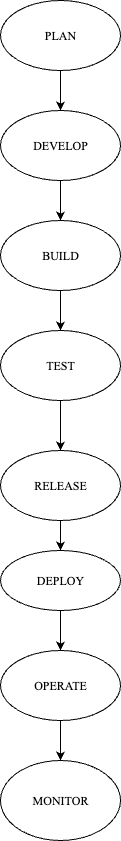

The diagram above was exported from draw.io. Its source (the exported page's mxGraphModel, read from the mxfile embedded in the PNG):
<mxGraphModel dx="1183" dy="805" grid="1" gridSize="10" guides="1" tooltips="1" connect="1" arrows="1" fold="1" page="1" pageScale="1" pageWidth="850" pageHeight="1100" math="0" shadow="0">
  <root>
    <mxCell id="0" />
    <mxCell id="1" parent="0" />
    <mxCell id="nuoBShqy4_rqVB8WesFo-2" value="PLAN" style="ellipse;whiteSpace=wrap;html=1;fontFamily=Times New Roman;strokeColor=default;" vertex="1" parent="1">
      <mxGeometry x="365" y="20" width="120" height="70" as="geometry" />
    </mxCell>
    <mxCell id="nuoBShqy4_rqVB8WesFo-6" value="" style="endArrow=classic;html=1;rounded=0;exitX=0.5;exitY=1;exitDx=0;exitDy=0;entryX=0.5;entryY=0;entryDx=0;entryDy=0;" edge="1" parent="1" source="nuoBShqy4_rqVB8WesFo-2" target="nuoBShqy4_rqVB8WesFo-7">
      <mxGeometry width="50" height="50" relative="1" as="geometry">
        <mxPoint x="420" y="120" as="sourcePoint" />
        <mxPoint x="425" y="120" as="targetPoint" />
      </mxGeometry>
    </mxCell>
    <mxCell id="nuoBShqy4_rqVB8WesFo-7" value="&lt;font face=&quot;Times New Roman&quot;&gt;DEVELOP&lt;/font&gt;" style="ellipse;whiteSpace=wrap;html=1;" vertex="1" parent="1">
      <mxGeometry x="365" y="130" width="120" height="70" as="geometry" />
    </mxCell>
    <mxCell id="nuoBShqy4_rqVB8WesFo-8" value="" style="endArrow=classic;html=1;rounded=0;exitX=0.5;exitY=1;exitDx=0;exitDy=0;" edge="1" parent="1" source="nuoBShqy4_rqVB8WesFo-7">
      <mxGeometry width="50" height="50" relative="1" as="geometry">
        <mxPoint x="400" y="360" as="sourcePoint" />
        <mxPoint x="425" y="240" as="targetPoint" />
      </mxGeometry>
    </mxCell>
    <mxCell id="nuoBShqy4_rqVB8WesFo-12" value="&lt;font face=&quot;Times New Roman&quot;&gt;BUILD&lt;/font&gt;" style="ellipse;whiteSpace=wrap;html=1;" vertex="1" parent="1">
      <mxGeometry x="365" y="240" width="120" height="70" as="geometry" />
    </mxCell>
    <mxCell id="nuoBShqy4_rqVB8WesFo-13" value="" style="endArrow=classic;html=1;rounded=0;exitX=0.5;exitY=1;exitDx=0;exitDy=0;" edge="1" parent="1" source="nuoBShqy4_rqVB8WesFo-12">
      <mxGeometry width="50" height="50" relative="1" as="geometry">
        <mxPoint x="460" y="370" as="sourcePoint" />
        <mxPoint x="425" y="350" as="targetPoint" />
      </mxGeometry>
    </mxCell>
    <mxCell id="nuoBShqy4_rqVB8WesFo-14" value="&lt;font face=&quot;Times New Roman&quot;&gt;TEST&lt;/font&gt;" style="ellipse;whiteSpace=wrap;html=1;" vertex="1" parent="1">
      <mxGeometry x="365" y="350" width="120" height="70" as="geometry" />
    </mxCell>
    <mxCell id="nuoBShqy4_rqVB8WesFo-15" value="" style="endArrow=classic;html=1;rounded=0;exitX=0.5;exitY=1;exitDx=0;exitDy=0;" edge="1" parent="1" source="nuoBShqy4_rqVB8WesFo-14">
      <mxGeometry width="50" height="50" relative="1" as="geometry">
        <mxPoint x="460" y="370" as="sourcePoint" />
        <mxPoint x="425" y="470" as="targetPoint" />
      </mxGeometry>
    </mxCell>
    <mxCell id="nuoBShqy4_rqVB8WesFo-16" value="&lt;font face=&quot;Times New Roman&quot;&gt;RELEASE&lt;/font&gt;" style="ellipse;whiteSpace=wrap;html=1;" vertex="1" parent="1">
      <mxGeometry x="365" y="470" width="120" height="70" as="geometry" />
    </mxCell>
    <mxCell id="nuoBShqy4_rqVB8WesFo-17" value="" style="endArrow=classic;html=1;rounded=0;exitX=0.5;exitY=1;exitDx=0;exitDy=0;" edge="1" parent="1" source="nuoBShqy4_rqVB8WesFo-16">
      <mxGeometry width="50" height="50" relative="1" as="geometry">
        <mxPoint x="390" y="310" as="sourcePoint" />
        <mxPoint x="425" y="570" as="targetPoint" />
      </mxGeometry>
    </mxCell>
    <mxCell id="nuoBShqy4_rqVB8WesFo-18" value="&lt;font face=&quot;Times New Roman&quot;&gt;DEPLOY&lt;/font&gt;" style="ellipse;whiteSpace=wrap;html=1;" vertex="1" parent="1">
      <mxGeometry x="365" y="570" width="120" height="60" as="geometry" />
    </mxCell>
    <mxCell id="nuoBShqy4_rqVB8WesFo-19" value="" style="endArrow=classic;html=1;rounded=0;exitX=0.5;exitY=1;exitDx=0;exitDy=0;" edge="1" parent="1" source="nuoBShqy4_rqVB8WesFo-18">
      <mxGeometry width="50" height="50" relative="1" as="geometry">
        <mxPoint x="390" y="410" as="sourcePoint" />
        <mxPoint x="425" y="670" as="targetPoint" />
      </mxGeometry>
    </mxCell>
    <mxCell id="nuoBShqy4_rqVB8WesFo-20" value="&lt;font face=&quot;Times New Roman&quot;&gt;OPERATE&lt;/font&gt;" style="ellipse;whiteSpace=wrap;html=1;" vertex="1" parent="1">
      <mxGeometry x="365" y="670" width="120" height="70" as="geometry" />
    </mxCell>
    <mxCell id="nuoBShqy4_rqVB8WesFo-21" value="" style="endArrow=classic;html=1;rounded=0;exitX=0.5;exitY=1;exitDx=0;exitDy=0;" edge="1" parent="1" source="nuoBShqy4_rqVB8WesFo-20">
      <mxGeometry width="50" height="50" relative="1" as="geometry">
        <mxPoint x="390" y="550" as="sourcePoint" />
        <mxPoint x="425" y="780" as="targetPoint" />
      </mxGeometry>
    </mxCell>
    <mxCell id="nuoBShqy4_rqVB8WesFo-22" value="&lt;font face=&quot;Times New Roman&quot;&gt;MONITOR&lt;/font&gt;" style="ellipse;whiteSpace=wrap;html=1;" vertex="1" parent="1">
      <mxGeometry x="365" y="780" width="120" height="80" as="geometry" />
    </mxCell>
  </root>
</mxGraphModel>